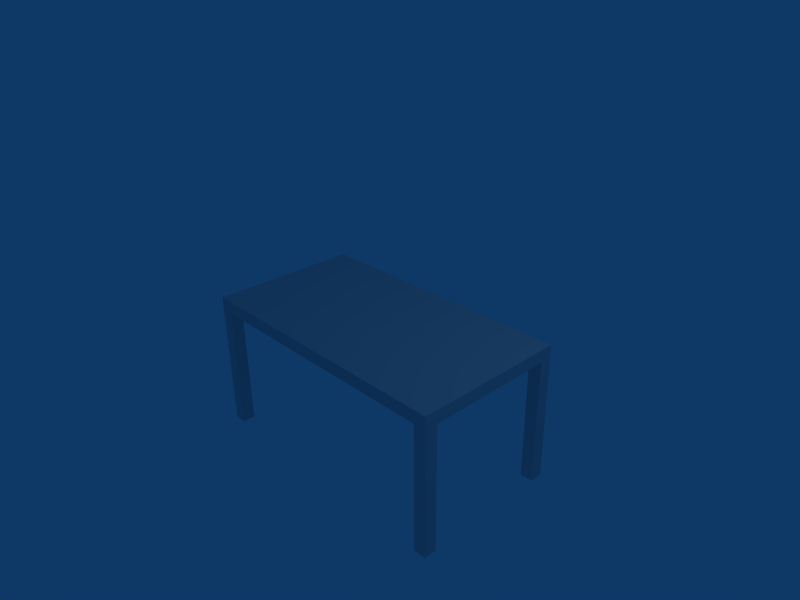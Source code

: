 # Source: table.blend  (saved by Blender 2.49.2; exported with 4.5.12 LTS)
import bpy
from mathutils import Matrix  # noqa: F401  (used for matrix-valued properties, if any)

bpy.ops.wm.read_factory_settings(use_empty=True)
scene = bpy.context.scene
scene.name = 'Scene'

# ---- collections
col_collection_1 = bpy.data.collections.new('Collection 1'); scene.collection.children.link(col_collection_1)

# ---- materials (node trees are filled in below, after node groups)
mat_material = bpy.data.materials.new('Material')
mat_material.alpha_threshold = 0.0
mat_material.roughness = 0.5
mat_material.line_color = (0.0, 0.0, 0.0, 1.0)

# ---- material node trees

# ---- world
world_world = bpy.data.worlds.new('World'); scene.world = world_world
world_world.color = (0.05656, 0.2208, 0.4)
world_world.use_sun_shadow = False
world_world.sun_shadow_jitter_overblur = 0.0
world_world.cycles.sampling_method = 'MANUAL'
world_world.cycles.sample_map_resolution = 256

# ---- cameras
cam_camera = bpy.data.cameras.new('Camera')
cam_camera.passepartout_alpha = 0.2
cam_camera.clip_end = 100.0
cam_camera.lens = 35.0
cam_camera.ortho_scale = 7.314
cam_camera.show_passepartout = False
cam_camera.show_safe_areas = True
cam_camera.dof.focus_distance = 0.0
cam_camera.dof.aperture_fstop = 128.0

# ---- lights
light_spot = bpy.data.lights.new('Spot', 'POINT')
light_spot.transmission_factor = 0.0
light_spot.cutoff_distance = 30.0
light_spot.energy = 100.0
light_spot.shadow_buffer_clip_start = 1.001
light_spot.shadow_soft_size = 1.0
light_spot.shadow_maximum_resolution = 0.006
light_spot.use_absolute_resolution = True
light_spot.cycles.use_multiple_importance_sampling = False

# ---- meshes
me_cube = bpy.data.meshes.new('Cube')
me_cube.from_pydata([(1.0, 1.0, -1.0), (1.0, -1.0, -1.0), (-1.0, -1.0, -1.0), (-1.0, 1.0, -1.0), (1.0, 1.0, 1.0), (1.0, -1.0, 1.0), (-1.0, -1.0, 1.0), (-1.0, 1.0, 1.0), (-1.1, 1.0, 1.0), (-1.1, -1.0, 1.0), (-1.1, 1.0, -1.0), (-1.1, -1.0, -1.0), (1.1, 1.0, -1.0), (1.1, -1.0, -1.0), (1.1, 1.0, 1.0), (1.1, -1.0, 1.0), (1.1, -1.0, 1.0), (1.1, 1.0, 1.0), (1.1, -1.0, -1.0), (1.1, 1.0, -1.0), (1.1, -1.2, -1.0), (1.1, -1.2, 1.0), (1.1, -1.2, 1.0), (1.1, -1.2, -1.0), (-1.1, -1.2, -1.0), (-1.1, -1.2, 1.0), (-1.0, -1.2, 1.0), (1.0, -1.2, 1.0), (-1.0, -1.2, -1.0), (1.0, -1.2, -1.0), (1.1, 1.2, -1.0), (1.1, 1.2, 1.0), (1.1, 1.2, 1.0), (1.1, 1.2, -1.0), (-1.1, 1.2, -1.0), (-1.1, 1.2, 1.0), (-1.0, 1.2, 1.0), (1.0, 1.2, 1.0), (-1.0, 1.2, -1.0), (1.0, 1.2, -1.0), (-1.0, 1.0, -21.0), (-1.0, 1.2, -21.0), (-1.1, 1.2, -21.0), (-1.1, 1.0, -21.0), (1.1, 1.2, -21.0), (1.0, 1.2, -21.0), (1.0, 1.0, -21.0), (1.1, 1.0, -21.0), (-1.1, -1.0, -21.0), (-1.1, -1.2, -21.0), (-1.0, -1.2, -21.0), (-1.0, -1.0, -21.0), (1.0, -1.0, -21.0), (1.0, -1.2, -21.0), (1.1, -1.2, -21.0), (1.1, -1.0, -21.0)], [], [(0, 1, 2, 3), (4, 7, 6, 5), (6, 7, 8, 9), (3, 2, 11, 10), (11, 9, 8, 10), (4, 5, 16, 17), (1, 0, 19, 18), (17, 16, 15, 14), (18, 19, 12, 13), (12, 14, 15, 13), (13, 15, 22, 23), (18, 13, 23, 20), (15, 16, 21, 22), (16, 5, 27, 21), (9, 11, 24, 25), (6, 9, 25, 26), (5, 6, 26, 27), (2, 1, 29, 28), (29, 27, 26, 28), (28, 26, 25, 24), (27, 29, 20, 21), (21, 20, 23, 22), (12, 19, 30, 33), (14, 12, 33, 32), (17, 14, 32, 31), (4, 17, 31, 37), (10, 8, 35, 34), (8, 7, 36, 35), (7, 4, 37, 36), (0, 3, 38, 39), (37, 39, 38, 36), (36, 38, 34, 35), (39, 37, 31, 30), (30, 31, 32, 33), (38, 3, 40, 41), (34, 38, 41, 42), (10, 34, 42, 43), (39, 30, 44, 45), (0, 39, 45, 46), (30, 19, 47, 44), (24, 11, 48, 49), (28, 24, 49, 50), (2, 28, 50, 51), (29, 1, 52, 53), (20, 29, 53, 54), (18, 20, 54, 55), (19, 0, 46, 47), (1, 18, 55, 52), (11, 2, 51, 48), (3, 10, 43, 40), (40, 43, 42, 41), (47, 46, 45, 44), (48, 51, 50, 49), (52, 55, 54, 53)])
me_cube.materials.append(mat_material)
me_cube.use_remesh_preserve_volume = False
me_cube.use_remesh_preserve_attributes = False
me_cube.use_mirror_vertex_groups = False
me_cube.update()

# ---- objects
ob_cube = bpy.data.objects.new('Cube', me_cube)
ob_lamp = bpy.data.objects.new('Lamp', light_spot)
ob_camera = bpy.data.objects.new('Camera', cam_camera)

# ---- transforms, parenting, visibility, modifiers, constraints
ob_cube.location = (0.0, 0.0, 0.0)
ob_cube.scale = (2.0, 1.0, 0.1)
ob_cube.lock_rotations_4d = False
ob_cube.empty_display_type = 'ARROWS'
ob_cube.color = (0.0, 0.0, 0.0, 1.0)
ob_cube.lineart.crease_threshold = 0.0
ob_lamp.location = (4.076, 1.005, 5.904)
ob_lamp.rotation_euler = (0.6503, 0.05522, 1.866)
ob_lamp.lock_rotations_4d = False
ob_lamp.empty_display_type = 'ARROWS'
ob_lamp.color = (0.0, 0.0, 0.0, 0.0)
ob_lamp.lineart.crease_threshold = 0.0
ob_camera.location = (7.481, -6.508, 5.344)
ob_camera.rotation_euler = (1.109, 0.01082, 0.8149)
ob_camera.lock_rotations_4d = False
ob_camera.empty_display_type = 'ARROWS'
ob_camera.color = (0.0, 0.0, 0.0, 0.0)
ob_camera.display_type = 'WIRE'
ob_camera.lineart.crease_threshold = 0.0

# ---- collection membership
col_collection_1.objects.link(ob_cube)
col_collection_1.objects.link(ob_lamp)
col_collection_1.objects.link(ob_camera)

# ---- scene / render settings (as saved in the file)
scene.camera = ob_camera
scene.frame_start = 1; scene.frame_end = 250; scene.frame_set(1)
scene.render.engine = 'BLENDER_EEVEE_NEXT'
scene.render.image_settings.file_format = 'JPEG'
scene.render.image_settings.color_mode = 'RGB'
scene.render.image_settings.compression = 90
scene.render.resolution_x = 800
scene.render.resolution_y = 600
scene.render.pixel_aspect_x = 100.0
scene.render.pixel_aspect_y = 100.0
scene.render.fps = 25
scene.render.dither_intensity = 0.0
scene.render.use_compositing = False
scene.render.use_sequencer = False
scene.render.bake_margin = 2
scene.render.bake_bias = 0.0
scene.render.use_stamp_time = False
scene.render.use_stamp_date = False
scene.render.use_stamp_frame = False
scene.render.use_stamp_camera = False
scene.render.use_stamp_scene = False
scene.render.use_stamp_filename = False
scene.render.use_stamp_render_time = False
scene.render.stamp_font_size = 0
scene.cycles.use_denoising = False
scene.cycles.samples = 10
scene.cycles.sampling_pattern = 'TABULATED_SOBOL'
scene.cycles.light_sampling_threshold = 0.0
scene.cycles.use_adaptive_sampling = False
scene.cycles.use_light_tree = False
scene.cycles.blur_glossy = 0.0
scene.cycles.volume_bounces = 1
scene.cycles.pixel_filter_type = 'GAUSSIAN'
scene.cycles.sample_clamp_indirect = 0.0
scene.view_settings.view_transform = 'Raw'
bpy.context.view_layer.update()
